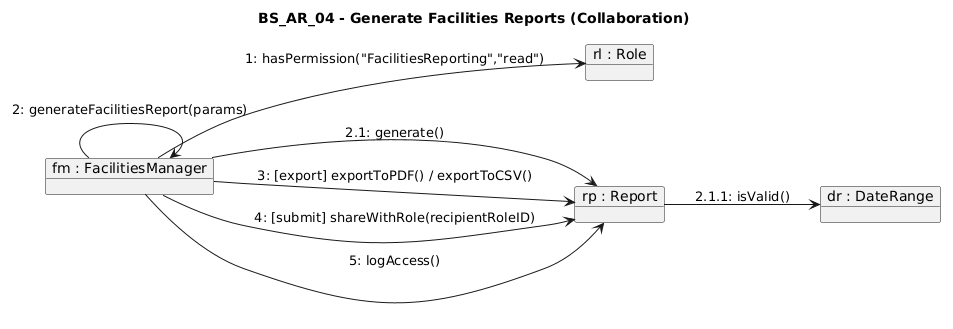

The diagram above was rendered by PlantUML. Its source (embedded in the PNG):
@startuml
title BS_AR_04 - Generate Facilities Reports (Collaboration)
left to right direction
object "fm : FacilitiesManager" as FM
object "rl : Role" as RL
object "rp : Report" as RP
object "dr : DateRange" as DR

FM --> RL : 1: hasPermission("FacilitiesReporting","read")
FM --> FM : 2: generateFacilitiesReport(params)
FM --> RP : 2.1: generate()
RP --> DR : 2.1.1: isValid()
FM --> RP : 3: [export] exportToPDF() / exportToCSV()
FM --> RP : 4: [submit] shareWithRole(recipientRoleID)
FM --> RP : 5: logAccess()
@enduml